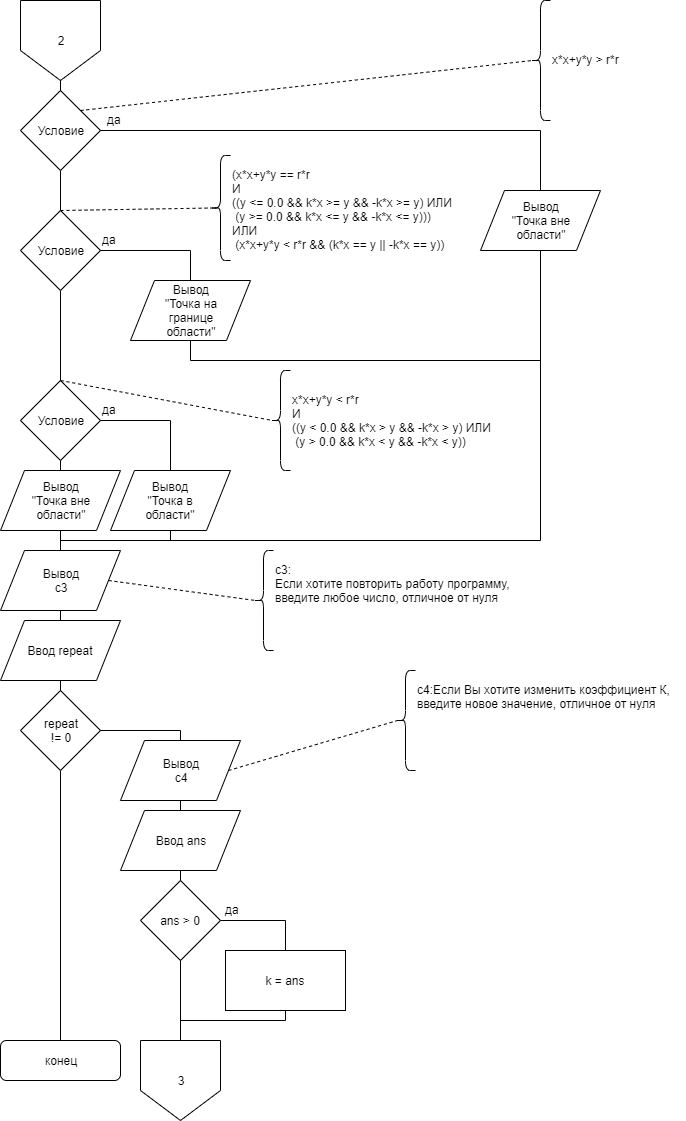

The diagram above was exported from draw.io. Its source (the exported page's mxGraphModel, read from the mxfile embedded in the PNG):
<mxGraphModel dx="2048" dy="731" grid="1" gridSize="10" guides="1" tooltips="1" connect="1" arrows="1" fold="1" page="1" pageScale="1" pageWidth="827" pageHeight="1169" math="0" shadow="0">
  <root>
    <mxCell id="6QAqYWx9xceJ2nqo2BP8-0" />
    <mxCell id="6QAqYWx9xceJ2nqo2BP8-1" parent="6QAqYWx9xceJ2nqo2BP8-0" />
    <mxCell id="6QAqYWx9xceJ2nqo2BP8-2" value="2" style="shape=offPageConnector;whiteSpace=wrap;html=1;" parent="6QAqYWx9xceJ2nqo2BP8-1" vertex="1">
      <mxGeometry x="160" y="10" width="80" height="80" as="geometry" />
    </mxCell>
    <mxCell id="6QAqYWx9xceJ2nqo2BP8-3" value="Условие" style="rhombus;whiteSpace=wrap;html=1;" parent="6QAqYWx9xceJ2nqo2BP8-1" vertex="1">
      <mxGeometry x="160" y="100" width="80" height="80" as="geometry" />
    </mxCell>
    <mxCell id="6QAqYWx9xceJ2nqo2BP8-4" value="" style="endArrow=none;html=1;entryX=0.5;entryY=1;entryDx=0;entryDy=0;exitX=0.5;exitY=0;exitDx=0;exitDy=0;" parent="6QAqYWx9xceJ2nqo2BP8-1" source="6QAqYWx9xceJ2nqo2BP8-3" target="6QAqYWx9xceJ2nqo2BP8-2" edge="1">
      <mxGeometry width="50" height="50" relative="1" as="geometry">
        <mxPoint x="20" y="200" as="sourcePoint" />
        <mxPoint x="70" y="150" as="targetPoint" />
      </mxGeometry>
    </mxCell>
    <mxCell id="6QAqYWx9xceJ2nqo2BP8-5" value="" style="endArrow=none;dashed=1;html=1;exitX=1;exitY=0;exitDx=0;exitDy=0;entryX=0.1;entryY=0.5;entryDx=0;entryDy=0;entryPerimeter=0;" parent="6QAqYWx9xceJ2nqo2BP8-1" source="6QAqYWx9xceJ2nqo2BP8-3" target="6QAqYWx9xceJ2nqo2BP8-6" edge="1">
      <mxGeometry width="50" height="50" relative="1" as="geometry">
        <mxPoint x="390" y="190" as="sourcePoint" />
        <mxPoint x="440" y="140" as="targetPoint" />
      </mxGeometry>
    </mxCell>
    <mxCell id="6QAqYWx9xceJ2nqo2BP8-6" value="" style="shape=curlyBracket;whiteSpace=wrap;html=1;rounded=1;" parent="6QAqYWx9xceJ2nqo2BP8-1" vertex="1">
      <mxGeometry x="670" y="10" width="20" height="120" as="geometry" />
    </mxCell>
    <mxCell id="6QAqYWx9xceJ2nqo2BP8-7" value="x*x+y*y &amp;gt; r*r" style="text;html=1;resizable=0;points=[];autosize=1;align=left;verticalAlign=top;spacingTop=-4;" parent="6QAqYWx9xceJ2nqo2BP8-1" vertex="1">
      <mxGeometry x="690" y="60" width="80" height="20" as="geometry" />
    </mxCell>
    <mxCell id="6QAqYWx9xceJ2nqo2BP8-8" value="Вывод&lt;br&gt;&quot;Точка вне&lt;br&gt;области&quot;" style="shape=parallelogram;perimeter=parallelogramPerimeter;whiteSpace=wrap;html=1;" parent="6QAqYWx9xceJ2nqo2BP8-1" vertex="1">
      <mxGeometry x="620" y="200" width="120" height="60" as="geometry" />
    </mxCell>
    <mxCell id="6QAqYWx9xceJ2nqo2BP8-9" value="" style="endArrow=none;html=1;entryX=0.5;entryY=0;entryDx=0;entryDy=0;exitX=1;exitY=0.5;exitDx=0;exitDy=0;rounded=0;" parent="6QAqYWx9xceJ2nqo2BP8-1" source="6QAqYWx9xceJ2nqo2BP8-3" target="6QAqYWx9xceJ2nqo2BP8-8" edge="1">
      <mxGeometry width="50" height="50" relative="1" as="geometry">
        <mxPoint x="180" y="290" as="sourcePoint" />
        <mxPoint x="230" y="240" as="targetPoint" />
        <Array as="points">
          <mxPoint x="680" y="140" />
        </Array>
      </mxGeometry>
    </mxCell>
    <mxCell id="6QAqYWx9xceJ2nqo2BP8-10" value="да" style="text;html=1;resizable=0;points=[];autosize=1;align=left;verticalAlign=top;spacingTop=-4;" parent="6QAqYWx9xceJ2nqo2BP8-1" vertex="1">
      <mxGeometry x="245" y="120" width="30" height="20" as="geometry" />
    </mxCell>
    <mxCell id="6QAqYWx9xceJ2nqo2BP8-11" value="Условие" style="rhombus;whiteSpace=wrap;html=1;" parent="6QAqYWx9xceJ2nqo2BP8-1" vertex="1">
      <mxGeometry x="160" y="220" width="80" height="80" as="geometry" />
    </mxCell>
    <mxCell id="6QAqYWx9xceJ2nqo2BP8-12" value="" style="endArrow=none;html=1;entryX=0.5;entryY=1;entryDx=0;entryDy=0;exitX=0.5;exitY=0;exitDx=0;exitDy=0;" parent="6QAqYWx9xceJ2nqo2BP8-1" source="6QAqYWx9xceJ2nqo2BP8-11" target="6QAqYWx9xceJ2nqo2BP8-3" edge="1">
      <mxGeometry width="50" height="50" relative="1" as="geometry">
        <mxPoint x="120" y="250" as="sourcePoint" />
        <mxPoint x="170" y="200" as="targetPoint" />
      </mxGeometry>
    </mxCell>
    <mxCell id="6QAqYWx9xceJ2nqo2BP8-13" value="" style="shape=curlyBracket;whiteSpace=wrap;html=1;rounded=1;" parent="6QAqYWx9xceJ2nqo2BP8-1" vertex="1">
      <mxGeometry x="350" y="165" width="20" height="105" as="geometry" />
    </mxCell>
    <mxCell id="6QAqYWx9xceJ2nqo2BP8-14" value="(x*x+y*y == r*r &lt;br&gt;И &lt;br&gt;((y &amp;lt;= 0.0 &amp;amp;&amp;amp; k*x &amp;gt;= y &amp;amp;&amp;amp; -k*x &amp;gt;= y) ИЛИ&lt;br&gt;&amp;nbsp;(y &amp;gt;= 0.0 &amp;amp;&amp;amp; k*x &amp;lt;= y &amp;amp;&amp;amp; -k*x &amp;lt;= y)))&amp;nbsp;&lt;br&gt;ИЛИ&lt;br&gt;&amp;nbsp;(x*x+y*y &amp;lt; r*r &amp;amp;&amp;amp; (k*x == y || -k*x == y))" style="text;html=1;resizable=0;points=[];autosize=1;align=left;verticalAlign=top;spacingTop=-4;" parent="6QAqYWx9xceJ2nqo2BP8-1" vertex="1">
      <mxGeometry x="370" y="175" width="240" height="90" as="geometry" />
    </mxCell>
    <mxCell id="6QAqYWx9xceJ2nqo2BP8-15" value="" style="endArrow=none;dashed=1;html=1;exitX=0.5;exitY=0;exitDx=0;exitDy=0;entryX=0.1;entryY=0.5;entryDx=0;entryDy=0;entryPerimeter=0;" parent="6QAqYWx9xceJ2nqo2BP8-1" source="6QAqYWx9xceJ2nqo2BP8-11" target="6QAqYWx9xceJ2nqo2BP8-13" edge="1">
      <mxGeometry width="50" height="50" relative="1" as="geometry">
        <mxPoint x="200" y="370" as="sourcePoint" />
        <mxPoint x="250" y="320" as="targetPoint" />
      </mxGeometry>
    </mxCell>
    <mxCell id="6QAqYWx9xceJ2nqo2BP8-16" value="Вывод&lt;br&gt;&quot;Точка на&lt;br&gt;границе&lt;br&gt;области&quot;" style="shape=parallelogram;perimeter=parallelogramPerimeter;whiteSpace=wrap;html=1;" parent="6QAqYWx9xceJ2nqo2BP8-1" vertex="1">
      <mxGeometry x="270" y="290" width="120" height="60" as="geometry" />
    </mxCell>
    <mxCell id="6QAqYWx9xceJ2nqo2BP8-17" value="" style="endArrow=none;html=1;entryX=0.5;entryY=0;entryDx=0;entryDy=0;exitX=1;exitY=0.5;exitDx=0;exitDy=0;rounded=0;" parent="6QAqYWx9xceJ2nqo2BP8-1" source="6QAqYWx9xceJ2nqo2BP8-11" target="6QAqYWx9xceJ2nqo2BP8-16" edge="1">
      <mxGeometry width="50" height="50" relative="1" as="geometry">
        <mxPoint x="220" y="430" as="sourcePoint" />
        <mxPoint x="270" y="380" as="targetPoint" />
        <Array as="points">
          <mxPoint x="330" y="260" />
        </Array>
      </mxGeometry>
    </mxCell>
    <mxCell id="6QAqYWx9xceJ2nqo2BP8-20" value="да" style="text;html=1;resizable=0;points=[];autosize=1;align=left;verticalAlign=top;spacingTop=-4;" parent="6QAqYWx9xceJ2nqo2BP8-1" vertex="1">
      <mxGeometry x="240" y="240" width="30" height="20" as="geometry" />
    </mxCell>
    <mxCell id="6QAqYWx9xceJ2nqo2BP8-23" value="Условие" style="rhombus;whiteSpace=wrap;html=1;" parent="6QAqYWx9xceJ2nqo2BP8-1" vertex="1">
      <mxGeometry x="160" y="390" width="80" height="80" as="geometry" />
    </mxCell>
    <mxCell id="6QAqYWx9xceJ2nqo2BP8-24" value="" style="endArrow=none;html=1;entryX=0.5;entryY=1;entryDx=0;entryDy=0;exitX=0.5;exitY=0;exitDx=0;exitDy=0;" parent="6QAqYWx9xceJ2nqo2BP8-1" source="6QAqYWx9xceJ2nqo2BP8-23" target="6QAqYWx9xceJ2nqo2BP8-11" edge="1">
      <mxGeometry width="50" height="50" relative="1" as="geometry">
        <mxPoint x="150" y="390" as="sourcePoint" />
        <mxPoint x="200" y="340" as="targetPoint" />
      </mxGeometry>
    </mxCell>
    <mxCell id="6QAqYWx9xceJ2nqo2BP8-25" value="Вывод&lt;br&gt;&quot;Точка в&lt;br&gt;области&quot;" style="shape=parallelogram;perimeter=parallelogramPerimeter;whiteSpace=wrap;html=1;" parent="6QAqYWx9xceJ2nqo2BP8-1" vertex="1">
      <mxGeometry x="250" y="480" width="120" height="60" as="geometry" />
    </mxCell>
    <mxCell id="6QAqYWx9xceJ2nqo2BP8-26" value="" style="endArrow=none;html=1;entryX=0.5;entryY=1;entryDx=0;entryDy=0;" parent="6QAqYWx9xceJ2nqo2BP8-1" target="6QAqYWx9xceJ2nqo2BP8-8" edge="1">
      <mxGeometry width="50" height="50" relative="1" as="geometry">
        <mxPoint x="680" y="550" as="sourcePoint" />
        <mxPoint x="540" y="340" as="targetPoint" />
      </mxGeometry>
    </mxCell>
    <mxCell id="6QAqYWx9xceJ2nqo2BP8-27" value="" style="endArrow=none;html=1;exitX=0.5;exitY=1;exitDx=0;exitDy=0;rounded=0;" parent="6QAqYWx9xceJ2nqo2BP8-1" source="6QAqYWx9xceJ2nqo2BP8-16" edge="1">
      <mxGeometry width="50" height="50" relative="1" as="geometry">
        <mxPoint x="420" y="400" as="sourcePoint" />
        <mxPoint x="680" y="370" as="targetPoint" />
        <Array as="points">
          <mxPoint x="330" y="370" />
        </Array>
      </mxGeometry>
    </mxCell>
    <mxCell id="6QAqYWx9xceJ2nqo2BP8-28" value="" style="endArrow=none;html=1;entryX=0.5;entryY=0;entryDx=0;entryDy=0;exitX=1;exitY=0.5;exitDx=0;exitDy=0;rounded=0;" parent="6QAqYWx9xceJ2nqo2BP8-1" source="6QAqYWx9xceJ2nqo2BP8-23" target="6QAqYWx9xceJ2nqo2BP8-25" edge="1">
      <mxGeometry width="50" height="50" relative="1" as="geometry">
        <mxPoint x="220" y="530" as="sourcePoint" />
        <mxPoint x="270" y="480" as="targetPoint" />
        <Array as="points">
          <mxPoint x="310" y="430" />
        </Array>
      </mxGeometry>
    </mxCell>
    <mxCell id="6QAqYWx9xceJ2nqo2BP8-29" value="" style="shape=curlyBracket;whiteSpace=wrap;html=1;rounded=1;" parent="6QAqYWx9xceJ2nqo2BP8-1" vertex="1">
      <mxGeometry x="410" y="380" width="20" height="100" as="geometry" />
    </mxCell>
    <mxCell id="6QAqYWx9xceJ2nqo2BP8-31" value="" style="endArrow=none;dashed=1;html=1;exitX=0.5;exitY=0;exitDx=0;exitDy=0;entryX=0.1;entryY=0.5;entryDx=0;entryDy=0;entryPerimeter=0;" parent="6QAqYWx9xceJ2nqo2BP8-1" source="6QAqYWx9xceJ2nqo2BP8-23" target="6QAqYWx9xceJ2nqo2BP8-29" edge="1">
      <mxGeometry width="50" height="50" relative="1" as="geometry">
        <mxPoint x="290" y="450" as="sourcePoint" />
        <mxPoint x="340" y="400" as="targetPoint" />
      </mxGeometry>
    </mxCell>
    <mxCell id="6QAqYWx9xceJ2nqo2BP8-32" value="x*x+y*y &amp;lt; r*r&amp;nbsp;&lt;br&gt;И&lt;br&gt;((y &amp;lt; 0.0 &amp;amp;&amp;amp; k*x &amp;gt; y &amp;amp;&amp;amp; -k*x &amp;gt; y) ИЛИ&lt;br&gt;&amp;nbsp;(y &amp;gt; 0.0 &amp;amp;&amp;amp; k*x &amp;lt; y &amp;amp;&amp;amp; -k*x &amp;lt; y))" style="text;html=1;resizable=0;points=[];autosize=1;align=left;verticalAlign=top;spacingTop=-4;" parent="6QAqYWx9xceJ2nqo2BP8-1" vertex="1">
      <mxGeometry x="430" y="400" width="210" height="60" as="geometry" />
    </mxCell>
    <mxCell id="6QAqYWx9xceJ2nqo2BP8-33" value="да" style="text;html=1;resizable=0;points=[];autosize=1;align=left;verticalAlign=top;spacingTop=-4;" parent="6QAqYWx9xceJ2nqo2BP8-1" vertex="1">
      <mxGeometry x="240" y="410" width="30" height="20" as="geometry" />
    </mxCell>
    <mxCell id="6QAqYWx9xceJ2nqo2BP8-38" value="Вывод&lt;br&gt;&quot;Точка вне&lt;br&gt;области&quot;" style="shape=parallelogram;perimeter=parallelogramPerimeter;whiteSpace=wrap;html=1;" parent="6QAqYWx9xceJ2nqo2BP8-1" vertex="1">
      <mxGeometry x="140" y="480" width="120" height="60" as="geometry" />
    </mxCell>
    <mxCell id="6QAqYWx9xceJ2nqo2BP8-39" value="" style="endArrow=none;html=1;entryX=0.5;entryY=1;entryDx=0;entryDy=0;exitX=0.5;exitY=0;exitDx=0;exitDy=0;" parent="6QAqYWx9xceJ2nqo2BP8-1" source="6QAqYWx9xceJ2nqo2BP8-38" target="6QAqYWx9xceJ2nqo2BP8-23" edge="1">
      <mxGeometry width="50" height="50" relative="1" as="geometry">
        <mxPoint x="90" y="540" as="sourcePoint" />
        <mxPoint x="140" y="490" as="targetPoint" />
      </mxGeometry>
    </mxCell>
    <mxCell id="6QAqYWx9xceJ2nqo2BP8-40" value="" style="endArrow=none;html=1;entryX=0.5;entryY=1;entryDx=0;entryDy=0;" parent="6QAqYWx9xceJ2nqo2BP8-1" target="6QAqYWx9xceJ2nqo2BP8-38" edge="1">
      <mxGeometry width="50" height="50" relative="1" as="geometry">
        <mxPoint x="200" y="620" as="sourcePoint" />
        <mxPoint x="230" y="570" as="targetPoint" />
      </mxGeometry>
    </mxCell>
    <mxCell id="6QAqYWx9xceJ2nqo2BP8-41" value="" style="endArrow=none;html=1;" parent="6QAqYWx9xceJ2nqo2BP8-1" edge="1">
      <mxGeometry width="50" height="50" relative="1" as="geometry">
        <mxPoint x="200" y="550" as="sourcePoint" />
        <mxPoint x="680" y="550" as="targetPoint" />
      </mxGeometry>
    </mxCell>
    <mxCell id="6QAqYWx9xceJ2nqo2BP8-42" value="" style="endArrow=none;html=1;entryX=0.5;entryY=1;entryDx=0;entryDy=0;" parent="6QAqYWx9xceJ2nqo2BP8-1" target="6QAqYWx9xceJ2nqo2BP8-25" edge="1">
      <mxGeometry width="50" height="50" relative="1" as="geometry">
        <mxPoint x="310" y="550" as="sourcePoint" />
        <mxPoint x="280" y="620" as="targetPoint" />
      </mxGeometry>
    </mxCell>
    <mxCell id="6QAqYWx9xceJ2nqo2BP8-43" value="Вывод&lt;br&gt;с3" style="shape=parallelogram;perimeter=parallelogramPerimeter;whiteSpace=wrap;html=1;" parent="6QAqYWx9xceJ2nqo2BP8-1" vertex="1">
      <mxGeometry x="140" y="560" width="120" height="60" as="geometry" />
    </mxCell>
    <mxCell id="kmV2Bu4jeVP8Lz1NzeDQ-0" value="" style="shape=curlyBracket;whiteSpace=wrap;html=1;rounded=1;" parent="6QAqYWx9xceJ2nqo2BP8-1" vertex="1">
      <mxGeometry x="393" y="560" width="20" height="100" as="geometry" />
    </mxCell>
    <mxCell id="kmV2Bu4jeVP8Lz1NzeDQ-1" value="" style="endArrow=none;dashed=1;html=1;entryX=0.1;entryY=0.5;entryDx=0;entryDy=0;entryPerimeter=0;exitX=1;exitY=0.5;exitDx=0;exitDy=0;" parent="6QAqYWx9xceJ2nqo2BP8-1" source="6QAqYWx9xceJ2nqo2BP8-43" target="kmV2Bu4jeVP8Lz1NzeDQ-0" edge="1">
      <mxGeometry width="50" height="50" relative="1" as="geometry">
        <mxPoint x="300" y="710" as="sourcePoint" />
        <mxPoint x="350" y="660" as="targetPoint" />
      </mxGeometry>
    </mxCell>
    <mxCell id="kmV2Bu4jeVP8Lz1NzeDQ-2" value="с3:&lt;br&gt;Если хотите повторить работу программу, &lt;br&gt;введите любое число, отличное от нуля" style="text;html=1;resizable=0;points=[];autosize=1;align=left;verticalAlign=top;spacingTop=-4;" parent="6QAqYWx9xceJ2nqo2BP8-1" vertex="1">
      <mxGeometry x="413" y="570" width="250" height="40" as="geometry" />
    </mxCell>
    <mxCell id="kmV2Bu4jeVP8Lz1NzeDQ-3" value="Ввод repeat" style="shape=parallelogram;perimeter=parallelogramPerimeter;whiteSpace=wrap;html=1;" parent="6QAqYWx9xceJ2nqo2BP8-1" vertex="1">
      <mxGeometry x="140" y="630" width="120" height="60" as="geometry" />
    </mxCell>
    <mxCell id="kmV2Bu4jeVP8Lz1NzeDQ-4" value="" style="endArrow=none;html=1;entryX=0.5;entryY=1;entryDx=0;entryDy=0;exitX=0.5;exitY=0;exitDx=0;exitDy=0;" parent="6QAqYWx9xceJ2nqo2BP8-1" source="kmV2Bu4jeVP8Lz1NzeDQ-3" target="6QAqYWx9xceJ2nqo2BP8-43" edge="1">
      <mxGeometry width="50" height="50" relative="1" as="geometry">
        <mxPoint x="40" y="800" as="sourcePoint" />
        <mxPoint x="90" y="750" as="targetPoint" />
      </mxGeometry>
    </mxCell>
    <mxCell id="kmV2Bu4jeVP8Lz1NzeDQ-5" value="repeat&lt;br&gt;!= 0" style="rhombus;whiteSpace=wrap;html=1;" parent="6QAqYWx9xceJ2nqo2BP8-1" vertex="1">
      <mxGeometry x="160" y="700" width="80" height="80" as="geometry" />
    </mxCell>
    <mxCell id="kmV2Bu4jeVP8Lz1NzeDQ-6" value="" style="endArrow=none;html=1;entryX=0.5;entryY=1;entryDx=0;entryDy=0;exitX=0.5;exitY=0;exitDx=0;exitDy=0;" parent="6QAqYWx9xceJ2nqo2BP8-1" source="kmV2Bu4jeVP8Lz1NzeDQ-5" target="kmV2Bu4jeVP8Lz1NzeDQ-3" edge="1">
      <mxGeometry width="50" height="50" relative="1" as="geometry">
        <mxPoint x="60" y="820" as="sourcePoint" />
        <mxPoint x="110" y="770" as="targetPoint" />
      </mxGeometry>
    </mxCell>
    <mxCell id="kmV2Bu4jeVP8Lz1NzeDQ-7" value="Вывод&lt;br&gt;с4" style="shape=parallelogram;perimeter=parallelogramPerimeter;whiteSpace=wrap;html=1;" parent="6QAqYWx9xceJ2nqo2BP8-1" vertex="1">
      <mxGeometry x="260" y="750" width="120" height="60" as="geometry" />
    </mxCell>
    <mxCell id="kmV2Bu4jeVP8Lz1NzeDQ-8" value="" style="endArrow=none;html=1;exitX=1;exitY=0.5;exitDx=0;exitDy=0;entryX=0.5;entryY=0;entryDx=0;entryDy=0;rounded=0;" parent="6QAqYWx9xceJ2nqo2BP8-1" source="kmV2Bu4jeVP8Lz1NzeDQ-5" target="kmV2Bu4jeVP8Lz1NzeDQ-7" edge="1">
      <mxGeometry width="50" height="50" relative="1" as="geometry">
        <mxPoint x="280" y="750" as="sourcePoint" />
        <mxPoint x="330" y="700" as="targetPoint" />
        <Array as="points">
          <mxPoint x="320" y="740" />
        </Array>
      </mxGeometry>
    </mxCell>
    <mxCell id="kmV2Bu4jeVP8Lz1NzeDQ-9" value="" style="shape=curlyBracket;whiteSpace=wrap;html=1;rounded=1;" parent="6QAqYWx9xceJ2nqo2BP8-1" vertex="1">
      <mxGeometry x="535" y="680" width="20" height="100" as="geometry" />
    </mxCell>
    <mxCell id="kmV2Bu4jeVP8Lz1NzeDQ-10" value="с4:Если Вы хотите изменить коэффициент К, &lt;br&gt;введите новое значение, отличное от нуля" style="text;html=1;resizable=0;points=[];autosize=1;align=left;verticalAlign=top;spacingTop=-4;" parent="6QAqYWx9xceJ2nqo2BP8-1" vertex="1">
      <mxGeometry x="555" y="690" width="270" height="30" as="geometry" />
    </mxCell>
    <mxCell id="kmV2Bu4jeVP8Lz1NzeDQ-11" value="" style="endArrow=none;dashed=1;html=1;entryX=0.1;entryY=0.5;entryDx=0;entryDy=0;entryPerimeter=0;exitX=1;exitY=0.5;exitDx=0;exitDy=0;" parent="6QAqYWx9xceJ2nqo2BP8-1" source="kmV2Bu4jeVP8Lz1NzeDQ-7" target="kmV2Bu4jeVP8Lz1NzeDQ-9" edge="1">
      <mxGeometry width="50" height="50" relative="1" as="geometry">
        <mxPoint x="450" y="790" as="sourcePoint" />
        <mxPoint x="500" y="740" as="targetPoint" />
      </mxGeometry>
    </mxCell>
    <mxCell id="kmV2Bu4jeVP8Lz1NzeDQ-12" value="Ввод ans" style="shape=parallelogram;perimeter=parallelogramPerimeter;whiteSpace=wrap;html=1;" parent="6QAqYWx9xceJ2nqo2BP8-1" vertex="1">
      <mxGeometry x="260" y="820" width="120" height="60" as="geometry" />
    </mxCell>
    <mxCell id="kmV2Bu4jeVP8Lz1NzeDQ-13" value="" style="endArrow=none;html=1;entryX=0.5;entryY=1;entryDx=0;entryDy=0;exitX=0.5;exitY=0;exitDx=0;exitDy=0;" parent="6QAqYWx9xceJ2nqo2BP8-1" source="kmV2Bu4jeVP8Lz1NzeDQ-12" target="kmV2Bu4jeVP8Lz1NzeDQ-7" edge="1">
      <mxGeometry width="50" height="50" relative="1" as="geometry">
        <mxPoint x="170" y="900" as="sourcePoint" />
        <mxPoint x="220" y="850" as="targetPoint" />
      </mxGeometry>
    </mxCell>
    <mxCell id="kmV2Bu4jeVP8Lz1NzeDQ-14" value="ans &amp;gt; 0" style="rhombus;whiteSpace=wrap;html=1;" parent="6QAqYWx9xceJ2nqo2BP8-1" vertex="1">
      <mxGeometry x="280" y="890" width="80" height="80" as="geometry" />
    </mxCell>
    <mxCell id="kmV2Bu4jeVP8Lz1NzeDQ-15" value="" style="endArrow=none;html=1;entryX=0.5;entryY=1;entryDx=0;entryDy=0;exitX=0.5;exitY=0;exitDx=0;exitDy=0;" parent="6QAqYWx9xceJ2nqo2BP8-1" source="kmV2Bu4jeVP8Lz1NzeDQ-14" target="kmV2Bu4jeVP8Lz1NzeDQ-12" edge="1">
      <mxGeometry width="50" height="50" relative="1" as="geometry">
        <mxPoint x="180" y="980" as="sourcePoint" />
        <mxPoint x="230" y="930" as="targetPoint" />
      </mxGeometry>
    </mxCell>
    <mxCell id="kmV2Bu4jeVP8Lz1NzeDQ-16" value="k = ans" style="rounded=0;whiteSpace=wrap;html=1;" parent="6QAqYWx9xceJ2nqo2BP8-1" vertex="1">
      <mxGeometry x="365" y="960" width="120" height="60" as="geometry" />
    </mxCell>
    <mxCell id="kmV2Bu4jeVP8Lz1NzeDQ-17" value="" style="endArrow=none;html=1;exitX=1;exitY=0.5;exitDx=0;exitDy=0;entryX=0.5;entryY=0;entryDx=0;entryDy=0;rounded=0;" parent="6QAqYWx9xceJ2nqo2BP8-1" source="kmV2Bu4jeVP8Lz1NzeDQ-14" target="kmV2Bu4jeVP8Lz1NzeDQ-16" edge="1">
      <mxGeometry width="50" height="50" relative="1" as="geometry">
        <mxPoint x="430" y="940" as="sourcePoint" />
        <mxPoint x="480" y="890" as="targetPoint" />
        <Array as="points">
          <mxPoint x="425" y="930" />
        </Array>
      </mxGeometry>
    </mxCell>
    <mxCell id="kmV2Bu4jeVP8Lz1NzeDQ-18" value="3" style="shape=offPageConnector;whiteSpace=wrap;html=1;" parent="6QAqYWx9xceJ2nqo2BP8-1" vertex="1">
      <mxGeometry x="280" y="1050" width="80" height="80" as="geometry" />
    </mxCell>
    <mxCell id="kmV2Bu4jeVP8Lz1NzeDQ-19" value="" style="endArrow=none;html=1;entryX=0.5;entryY=1;entryDx=0;entryDy=0;exitX=0.5;exitY=0;exitDx=0;exitDy=0;" parent="6QAqYWx9xceJ2nqo2BP8-1" source="kmV2Bu4jeVP8Lz1NzeDQ-18" target="kmV2Bu4jeVP8Lz1NzeDQ-14" edge="1">
      <mxGeometry width="50" height="50" relative="1" as="geometry">
        <mxPoint x="180" y="1040" as="sourcePoint" />
        <mxPoint x="230" y="990" as="targetPoint" />
      </mxGeometry>
    </mxCell>
    <mxCell id="kmV2Bu4jeVP8Lz1NzeDQ-20" value="" style="endArrow=none;html=1;entryX=0.5;entryY=1;entryDx=0;entryDy=0;exitX=0.5;exitY=0;exitDx=0;exitDy=0;rounded=0;" parent="6QAqYWx9xceJ2nqo2BP8-1" source="kmV2Bu4jeVP8Lz1NzeDQ-18" target="kmV2Bu4jeVP8Lz1NzeDQ-16" edge="1">
      <mxGeometry width="50" height="50" relative="1" as="geometry">
        <mxPoint x="120" y="1040" as="sourcePoint" />
        <mxPoint x="170" y="990" as="targetPoint" />
        <Array as="points">
          <mxPoint x="320" y="1030" />
          <mxPoint x="425" y="1030" />
        </Array>
      </mxGeometry>
    </mxCell>
    <mxCell id="jZ7j6oMxEVYTyY6AbQYS-0" value="да" style="text;html=1;resizable=0;points=[];autosize=1;align=left;verticalAlign=top;spacingTop=-4;" parent="6QAqYWx9xceJ2nqo2BP8-1" vertex="1">
      <mxGeometry x="363" y="910" width="30" height="20" as="geometry" />
    </mxCell>
    <mxCell id="YxKmgY_ul8PDBRC5C4tA-0" value="конец" style="rounded=1;whiteSpace=wrap;html=1;" parent="6QAqYWx9xceJ2nqo2BP8-1" vertex="1">
      <mxGeometry x="140" y="1050" width="120" height="40" as="geometry" />
    </mxCell>
    <mxCell id="LQ5X2HTI9QCyWJzLq3QO-0" value="" style="endArrow=none;html=1;entryX=0.5;entryY=1;entryDx=0;entryDy=0;exitX=0.5;exitY=0;exitDx=0;exitDy=0;" parent="6QAqYWx9xceJ2nqo2BP8-1" source="YxKmgY_ul8PDBRC5C4tA-0" target="kmV2Bu4jeVP8Lz1NzeDQ-5" edge="1">
      <mxGeometry width="50" height="50" relative="1" as="geometry">
        <mxPoint x="60" y="900" as="sourcePoint" />
        <mxPoint x="110" y="850" as="targetPoint" />
      </mxGeometry>
    </mxCell>
  </root>
</mxGraphModel>